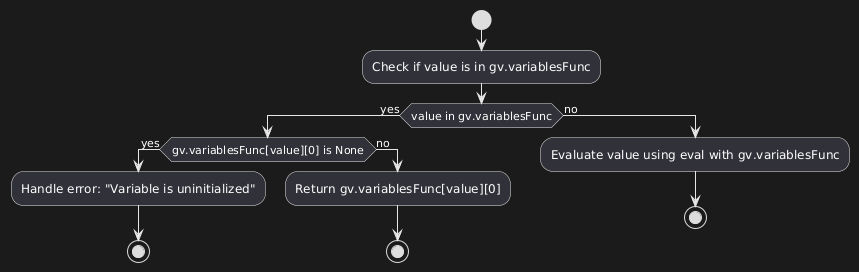

The diagram above was rendered by PlantUML. Its source (embedded in the PNG):
@startuml
start
:Check if value is in gv.variablesFunc;
if (value in gv.variablesFunc) then (yes)
  if (gv.variablesFunc[value][0] is None) then (yes)
    :Handle error: "Variable is uninitialized";
    stop
  else (no)
    :Return gv.variablesFunc[value][0];
    stop
  endif
else (no)
  :Evaluate value using eval with gv.variablesFunc;
  stop
endif
@enduml